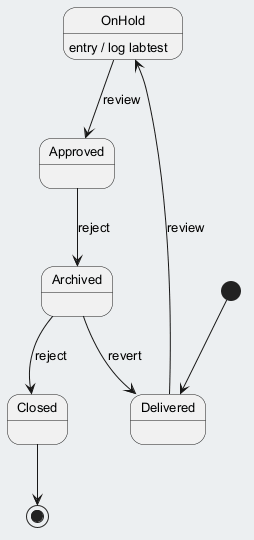

The diagram above was rendered by PlantUML. Its source (embedded in the PNG):
@startuml
skinparam backgroundColor #ECEFF1
skinparam classBackgroundColor #FFFFFF
skinparam classBorderColor #455A64
skinparam defaultFontSize 13
[*] --> Delivered
Delivered --> OnHold : review
OnHold --> Approved : review
OnHold : entry / log labtest
Approved --> Archived : reject
Archived --> Closed : reject
Archived --> Delivered : revert
Closed --> [*]
@enduml